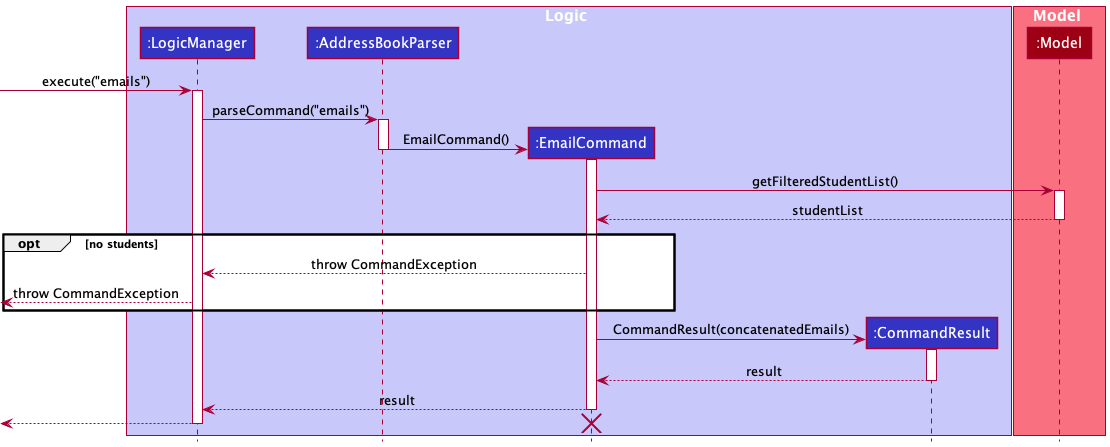

The diagram above was rendered by PlantUML. Its source (embedded in the PNG):
@startuml
!include ../style.puml

box Logic LOGIC_COLOR_T1
participant ":LogicManager" as LogicManager LOGIC_COLOR
participant ":AddressBookParser" as AddressBookParser LOGIC_COLOR
participant ":EmailCommand" as EmailCommand LOGIC_COLOR
participant ":CommandResult" as CommandResult LOGIC_COLOR
end box

box Model MODEL_COLOR_T1
participant ":Model" as Model MODEL_COLOR
end box

[-> LogicManager : execute("emails")
activate LogicManager

LogicManager -> AddressBookParser : parseCommand("emails")
activate AddressBookParser

create EmailCommand
AddressBookParser -> EmailCommand : EmailCommand()
activate EmailCommand

deactivate AddressBookParser

EmailCommand -> Model : getFilteredStudentList()
activate Model

Model --> EmailCommand : studentList
deactivate Model

opt no students
    EmailCommand --> LogicManager : throw CommandException
    [<--LogicManager : throw CommandException
end opt

create CommandResult
EmailCommand -> CommandResult : CommandResult(concatenatedEmails)
activate CommandResult

CommandResult --> EmailCommand : result
deactivate CommandResult

EmailCommand --> LogicManager : result
deactivate EmailCommand

[<--LogicManager
destroy EmailCommand
deactivate LogicManager
@enduml